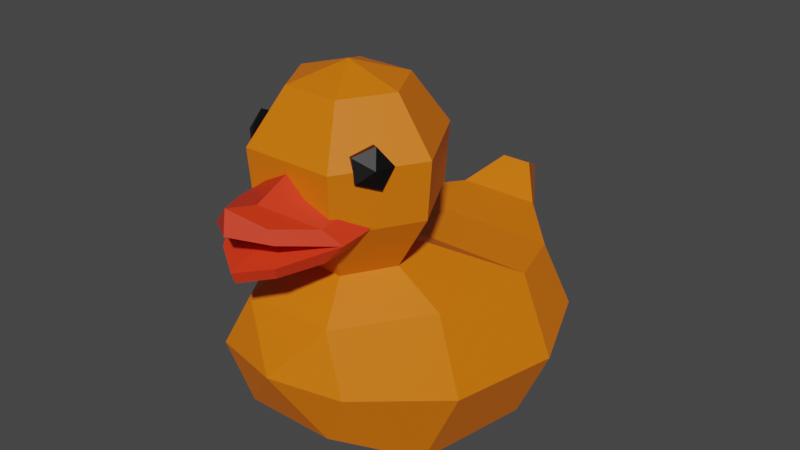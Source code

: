 # Source: duck.blend  (saved by Blender 3.6.11; exported with 4.5.12 LTS)
import bpy
from mathutils import Matrix  # noqa: F401  (used for matrix-valued properties, if any)

bpy.ops.wm.read_factory_settings(use_empty=True)
scene = bpy.context.scene
scene.name = 'Scene'

# ---- materials (node trees are filled in below, after node groups)
mat_material_001 = bpy.data.materials.new('Material.001')
mat_material_001.use_transparent_shadow = False
mat_material_002 = bpy.data.materials.new('Material.002')
mat_material_002.use_transparent_shadow = False
mat_material_003 = bpy.data.materials.new('Material.003')
mat_material_003.use_transparent_shadow = False

# ---- material node trees
mat_material_001.use_nodes = True; mat_material_001.node_tree.nodes.clear()
_N = mat_material_001.node_tree.nodes; _L = mat_material_001.node_tree.links
n0 = _N.new('ShaderNodeBsdfPrincipled'); n0.name = 'Principled BSDF'; n0.location = (10, 300)
n0.distribution = 'GGX'
n0.subsurface_method = 'RANDOM_WALK_SKIN'
n0.inputs[0].default_value = (0.8, 0.1737, 0.0, 1.0)
n0.inputs[3].default_value = 1.45
n0.inputs[27].default_value = (0.0, 0.0, 0.0, 1.0)
n0.inputs[28].default_value = 1.0
n1 = _N.new('ShaderNodeOutputMaterial'); n1.name = 'Material Output'; n1.location = (300, 300)
_L.new(n0.outputs[0], n1.inputs[0])
n1.is_active_output = True
mat_material_002.use_nodes = True; mat_material_002.node_tree.nodes.clear()
_N = mat_material_002.node_tree.nodes; _L = mat_material_002.node_tree.links
n0 = _N.new('ShaderNodeBsdfPrincipled'); n0.name = 'Principled BSDF'; n0.location = (10, 300)
n0.distribution = 'GGX'
n0.subsurface_method = 'RANDOM_WALK_SKIN'
n0.inputs[0].default_value = (0.0, 0.0, 0.0, 1.0)
n0.inputs[3].default_value = 1.45
n0.inputs[27].default_value = (0.0, 0.0, 0.0, 1.0)
n0.inputs[28].default_value = 1.0
n1 = _N.new('ShaderNodeOutputMaterial'); n1.name = 'Material Output'; n1.location = (300, 300)
_L.new(n0.outputs[0], n1.inputs[0])
n1.is_active_output = True
mat_material_003.use_nodes = True; mat_material_003.node_tree.nodes.clear()
_N = mat_material_003.node_tree.nodes; _L = mat_material_003.node_tree.links
n0 = _N.new('ShaderNodeBsdfPrincipled'); n0.name = 'Principled BSDF'; n0.location = (10, 300)
n0.distribution = 'GGX'
n0.subsurface_method = 'RANDOM_WALK_SKIN'
n0.inputs[0].default_value = (0.8, 0.03741, 0.007964, 1.0)
n0.inputs[3].default_value = 1.45
n0.inputs[27].default_value = (0.0, 0.0, 0.0, 1.0)
n0.inputs[28].default_value = 1.0
n1 = _N.new('ShaderNodeOutputMaterial'); n1.name = 'Material Output'; n1.location = (300, 300)
_L.new(n0.outputs[0], n1.inputs[0])
n1.is_active_output = True

# ---- world
world_world = bpy.data.worlds.new('World'); scene.world = world_world
world_world.use_nodes = True; world_world.node_tree.nodes.clear()
_N = world_world.node_tree.nodes; _L = world_world.node_tree.links
n0 = _N.new('ShaderNodeOutputWorld'); n0.name = 'World Output'; n0.location = (300, 300)
n1 = _N.new('ShaderNodeBackground'); n1.name = 'Background'; n1.location = (10, 300)
n1.inputs[0].default_value = (0.05088, 0.05088, 0.05088, 1.0)
_L.new(n1.outputs[0], n0.inputs[0])
n0.is_active_output = True
world_world.color = (0.05088, 0.05088, 0.05088)
world_world.use_sun_shadow = False
world_world.sun_shadow_jitter_overblur = 0.0

# ---- meshes
me_mesh = bpy.data.meshes.new('Mesh')
me_mesh.from_pydata([(3.067, 0.1542, 2.499), (2.714, 0.7564, -4.344), (3.067, 4.669, 1.891), (3.067, 4.669, -3.219), (-3.067, 4.669, 1.891), (-3.067, 4.669, -3.219), (-3.067, 0.1542, 2.499), (-2.714, 0.7564, -4.344), (-1.419, 1.339, 4.662), (1.419, 1.339, 4.662), (1.419, 4.741, 4.558), (-1.419, 4.741, 4.558), (-0.7742, 3.036, -6.252), (0.7742, 3.036, -6.252), (-1.331, 4.796, -5.156), (1.331, 4.796, -5.156), (-0.2863, 5.265, -6.806), (0.2863, 5.265, -6.806), (-0.4922, 5.614, -6.123), (0.4922, 5.614, -6.123), (3.579, 4.669, -1.386), (-3.579, 4.669, -1.386), (-3.579, -0.1102, -1.386), (3.579, -0.1102, -1.386), (1.696, 5.668, 1.945), (0.9024, 5.668, 0.4615), (-0.9024, 5.668, 0.4615), (-1.696, 5.668, 1.945), (-0.8604, 5.668, 3.381), (0.8604, 5.668, 3.381), (2.68, 7.355, 1.959), (1.426, 7.355, -0.3854), (-1.426, 7.355, -0.3854), (-2.68, 7.355, 1.959), (-1.36, 7.355, 4.228), (1.36, 7.355, 4.228), (1.696, 10.63, 1.945), (0.9024, 10.63, 0.4615), (-0.9024, 10.63, 0.4615), (-1.696, 10.63, 1.945), (-0.8605, 10.63, 3.381), (0.8605, 10.63, 3.381), (-1.472e-15, 11.16, 1.927), (2.806, 9.068, 1.961), (1.423, 9.068, 4.336), (-1.423, 9.068, 4.336), (-2.806, 9.068, 1.961), (-1.493, 9.068, -0.4935), (1.493, 9.068, -0.4935), (-3.028e-15, 3.11, 5.432), (2.218, 3.063, 4.89), (3.943, 2.344, 2.102), (4.601, 2.208, -1.386), (3.709, 2.654, -3.798), (-3.709, 2.654, -3.798), (-4.601, 2.208, -1.386), (-3.943, 2.344, 2.102), (-2.218, 3.063, 4.89), (0.8657, 6.605, 5.669), (1.54, 6.979, 2.377), (0.7862, 7.992, 5.784), (1.54, 7.976, 2.471), (-0.7862, 7.992, 5.784), (-1.54, 7.976, 2.471), (-0.8657, 6.605, 5.669), (-1.54, 6.979, 2.377), (-2.203e-15, 6.329, 3.575), (-3.393e-15, 6.414, 6.255), (-3.465e-15, 8.551, 6.416), (-2.312e-15, 8.944, 3.82), (1.472, 6.775, 4.564), (-2.932e-15, 6.504, 5.216), (-1.472, 6.775, 4.564), (-1.476, 7.772, 4.655), (-3.005e-15, 8.255, 5.381), (1.476, 7.772, 4.655), (-1.931, 7.477, 2.424), (-1.895, 7.3, 4.322), (1.895, 7.3, 4.322), (1.931, 7.477, 2.424), (-1.027, 7.644, 5.842), (-0.9501, 6.946, 5.762), (-3.51e-15, 7.823, 6.519), (-2.947e-15, 7.18, 5.25), (-3.448e-15, 6.744, 6.379), (1.027, 7.644, 5.842), (0.9501, 6.946, 5.762), (-2.328, 9.087, 2.831), (-2.022, 9.651, 3.178), (-1.717, 9.449, 3.766), (-1.835, 8.761, 3.782), (-2.213, 8.537, 3.204), (-1.71, 8.951, 2.454), (-1.403, 9.515, 2.801), (-1.098, 9.313, 3.389), (-1.217, 8.624, 3.405), (-1.595, 8.401, 2.827), (-2.23, 9.121, 3.444), (2.334, 9.091, 2.836), (2.014, 9.652, 3.178), (1.705, 9.448, 3.763), (1.834, 8.76, 3.781), (2.223, 8.54, 3.209), (1.723, 8.948, 2.451), (1.403, 9.51, 2.794), (1.093, 9.305, 3.378), (1.222, 8.618, 3.397), (1.611, 8.397, 2.824), (2.228, 9.124, 3.448)], [], [(51, 52, 20, 2), (4, 21, 55, 56), (6, 22, 23, 0), (17, 16, 18, 19), (6, 0, 9, 8), (50, 51, 2, 10), (4, 56, 57, 11), (1, 7, 12, 13), (12, 54, 5, 14), (5, 3, 15, 14), (3, 53, 13, 15), (13, 12, 16, 17), (16, 12, 14, 18), (14, 15, 19, 18), (15, 13, 17, 19), (20, 3, 5, 21), (54, 55, 21, 5), (23, 22, 7, 1), (20, 52, 53, 3), (2, 20, 25, 24), (20, 21, 26, 25), (21, 4, 27, 26), (4, 11, 28, 27), (11, 10, 29, 28), (10, 2, 24, 29), (24, 25, 31, 30), (25, 26, 32, 31), (26, 27, 33, 32), (27, 28, 34, 33), (28, 29, 35, 34), (29, 24, 30, 35), (30, 31, 48, 43), (31, 32, 47, 48), (32, 33, 46, 47), (33, 34, 45, 46), (34, 35, 44, 45), (35, 30, 43, 44), (43, 48, 37, 36), (48, 47, 38, 37), (47, 46, 39, 38), (46, 45, 40, 39), (45, 44, 41, 40), (44, 43, 36, 41), (36, 37, 42), (37, 38, 42), (38, 39, 42), (39, 40, 42), (40, 41, 42), (41, 36, 42), (8, 9, 49), (9, 50, 49), (10, 11, 49), (49, 57, 8), (0, 51, 50, 9), (0, 23, 52, 51), (53, 52, 23, 1), (13, 53, 1), (7, 54, 12), (22, 55, 54, 7), (56, 55, 22, 6), (57, 56, 6, 8), (49, 50, 10), (11, 57, 49), (75, 78, 79, 61), (73, 74, 69, 63), (76, 77, 73, 63), (71, 72, 65, 66), (70, 71, 66, 59), (74, 75, 61, 69), (67, 71, 70, 58), (64, 72, 71, 67), (62, 73, 77, 80), (68, 74, 73, 62), (60, 75, 74, 68), (72, 77, 76, 65), (58, 70, 78, 86), (79, 78, 70, 59), (81, 77, 72, 64), (85, 78, 75, 60), (80, 77, 83, 82), (77, 81, 84, 83), (80, 82, 68, 62), (68, 82, 85, 60), (64, 67, 84, 81), (86, 84, 67, 58), (82, 83, 78, 85), (83, 84, 86, 78), (93, 92, 87, 88), (94, 93, 88, 89), (95, 94, 89, 90), (96, 95, 90, 91), (92, 96, 91, 87), (92, 93, 94, 95, 96), (87, 91, 97), (91, 90, 97), (90, 89, 97), (89, 88, 97), (88, 87, 97), (104, 99, 98, 103), (105, 100, 99, 104), (106, 101, 100, 105), (107, 102, 101, 106), (103, 98, 102, 107), (103, 107, 106, 105, 104), (98, 108, 102), (102, 108, 101), (101, 108, 100), (100, 108, 99), (99, 108, 98)])
me_mesh.polygons.foreach_set('use_smooth', [True] * 109)
me_mesh.polygons.foreach_set('material_index', [0, 0, 0, 0, 0, 0, 0, 0, 0, 0, 0, 0, 0, 0, 0, 0, 0, 0, 0, 0, 0, 0, 0, 0, 0, 0, 0, 0, 0, 0, 0, 0, 0, 0, 0, 0, 0, 0, 0, 0, 0, 0, 0, 0, 0, 0, 0, 0, 0, 0, 0, 0, 0, 0, 0, 0, 0, 0, 0, 0, 0, 0, 0, 2, 2, 2, 2, 2, 2, 2, 2, 2, 2, 2, 2, 2, 2, 2, 2, 2, 2, 2, 2, 2, 2, 2, 2, 1, 1, 1, 1, 1, 1, 1, 1, 1, 1, 1, 1, 1, 1, 1, 1, 1, 1, 1, 1, 1, 1])
_k = set([(0, 6), (0, 9), (0, 23), (0, 51), (1, 7), (1, 13), (1, 23), (1, 53), (2, 10), (2, 20), (2, 24), (2, 51), (3, 5), (3, 15), (3, 20), (3, 53), (4, 11), (4, 21), (4, 27), (4, 56), (5, 14), (5, 21), (5, 54), (6, 8), (6, 22), (6, 56), (7, 12), (7, 22), (7, 54), (8, 9), (8, 49), (8, 57), (9, 49), (9, 50), (10, 11), (10, 29), (10, 49), (10, 50), (11, 28), (11, 49), (11, 57), (12, 13), (12, 14), (12, 16), (12, 54), (13, 15), (13, 17), (13, 53), (14, 15), (14, 18), (15, 19), (16, 17), (16, 18), (17, 19), (18, 19), (20, 21), (20, 25), (20, 52), (21, 26), (21, 55), (22, 23), (22, 55), (23, 52), (24, 25), (24, 29), (24, 30), (25, 26), (25, 31), (26, 27), (26, 32), (27, 28), (27, 33), (28, 29), (28, 34), (29, 35), (30, 31), (30, 35), (30, 43), (31, 32), (31, 48), (32, 33), (32, 47), (33, 34), (33, 46), (34, 35), (34, 45), (35, 44), (36, 37), (36, 41), (36, 42), (36, 43), (37, 38), (37, 42), (37, 48), (38, 39), (38, 42), (38, 47), (39, 40), (39, 42), (39, 46), (40, 41), (40, 42), (40, 45), (41, 42), (41, 44), (43, 44), (43, 48), (44, 45), (45, 46), (46, 47), (47, 48), (49, 50), (49, 57), (50, 51), (51, 52), (52, 53), (54, 55), (55, 56), (56, 57), (58, 67), (58, 70), (58, 86), (59, 66), (59, 70), (59, 79), (60, 68), (60, 75), (60, 85), (61, 69), (61, 75), (61, 79), (62, 68), (62, 73), (62, 80), (63, 69), (63, 73), (63, 76), (64, 67), (64, 72), (64, 81), (65, 66), (65, 72), (65, 76), (66, 71), (67, 71), (67, 84), (68, 74), (68, 82), (69, 74), (70, 71), (70, 78), (71, 72), (72, 77), (73, 74), (73, 77), (74, 75), (75, 78), (76, 77), (77, 80), (77, 81), (77, 83), (78, 79), (78, 83), (78, 85), (78, 86), (80, 82), (81, 84), (82, 83), (82, 85), (83, 84), (84, 86), (87, 88), (87, 91), (87, 92), (87, 97), (88, 89), (88, 93), (88, 97), (89, 90), (89, 94), (89, 97), (90, 91), (90, 95), (90, 97), (91, 96), (91, 97), (92, 93), (92, 96), (93, 94), (94, 95), (95, 96), (98, 99), (98, 102), (98, 103), (98, 108), (99, 100), (99, 104), (99, 108), (100, 101), (100, 105), (100, 108), (101, 102), (101, 106), (101, 108), (102, 107), (102, 108), (103, 104), (103, 107), (104, 105), (105, 106), (106, 107)])
me_mesh.attributes.new('sharp_edge', 'BOOLEAN', 'EDGE').data.foreach_set('value', [ (min(e.vertices), max(e.vertices)) in _k for e in me_mesh.edges])
_uv = me_mesh.uv_layers.new(name='map1')
_uv.uv.foreach_set('vector', [0.03521, 0.04506, 0.03495, 0.04505, 0.03499, 0.04487, 0.03522, 0.04489, 0.03545, 0.0448, 0.03527, 0.04478, 0.03531, 0.04491, 0.0355, 0.04494, 0.03549, 0.04509, 0.03527, 0.04506, 0.03499, 0.04518, 0.03527, 0.0452, 0.0347, 0.04473, 0.03473, 0.04473, 0.03477, 0.04471, 0.03473, 0.04472, 0.03549, 0.04509, 0.03527, 0.0452, 0.03549, 0.04511, 0.03559, 0.04506, 0.03548, 0.04502, 0.03521, 0.04506, 0.03522, 0.04489, 0.0355, 0.04488, 0.03545, 0.0448, 0.0355, 0.04494, 0.03563, 0.04495, 0.0356, 0.04484, 0.03477, 0.04506, 0.03499, 0.04498, 0.03478, 0.04486, 0.03472, 0.04488, 0.03478, 0.04486, 0.03506, 0.04486, 0.03507, 0.04476, 0.03487, 0.04475, 0.03507, 0.04476, 0.03482, 0.04483, 0.03475, 0.04478, 0.03487, 0.04475, 0.03482, 0.04483, 0.03476, 0.04497, 0.03472, 0.04488, 0.03475, 0.04478, 0.03472, 0.04488, 0.03478, 0.04486, 0.03473, 0.04473, 0.0347, 0.04473, 0.03473, 0.04473, 0.03478, 0.04486, 0.03487, 0.04475, 0.03477, 0.04471, 0.03487, 0.04475, 0.03475, 0.04478, 0.03473, 0.04472, 0.03477, 0.04471, 0.03475, 0.04478, 0.03472, 0.04488, 0.0347, 0.04473, 0.03473, 0.04472, 0.03499, 0.04487, 0.03482, 0.04483, 0.03507, 0.04476, 0.03527, 0.04478, 0.03506, 0.04486, 0.03531, 0.04491, 0.03527, 0.04478, 0.03507, 0.04476, 0.03499, 0.04518, 0.03527, 0.04506, 0.03499, 0.04498, 0.03477, 0.04506, 0.03499, 0.04487, 0.03495, 0.04505, 0.03476, 0.04497, 0.03482, 0.04483, 0.03522, 0.04489, 0.03499, 0.04487, 0.03523, 0.04471, 0.0353, 0.04473, 0.03499, 0.04487, 0.03527, 0.04478, 0.0353, 0.04469, 0.03523, 0.04471, 0.03527, 0.04478, 0.03545, 0.0448, 0.03542, 0.04469, 0.0353, 0.04469, 0.03545, 0.0448, 0.0356, 0.04484, 0.03549, 0.04471, 0.03542, 0.04469, 0.0356, 0.04484, 0.0355, 0.04488, 0.03543, 0.04473, 0.03549, 0.04471, 0.0355, 0.04488, 0.03522, 0.04489, 0.0353, 0.04473, 0.03543, 0.04473, 0.0353, 0.04473, 0.03523, 0.04471, 0.03515, 0.0446, 0.03526, 0.04463, 0.03523, 0.04471, 0.0353, 0.04469, 0.03526, 0.04457, 0.03515, 0.0446, 0.0353, 0.04469, 0.03542, 0.04469, 0.03546, 0.04457, 0.03526, 0.04457, 0.03542, 0.04469, 0.03549, 0.04471, 0.03558, 0.0446, 0.03546, 0.04457, 0.03549, 0.04471, 0.03543, 0.04473, 0.03548, 0.04463, 0.03558, 0.0446, 0.03543, 0.04473, 0.0353, 0.04473, 0.03526, 0.04463, 0.03548, 0.04463, 0.03526, 0.04463, 0.03515, 0.0446, 0.03514, 0.04448, 0.03526, 0.0445, 0.03515, 0.0446, 0.03526, 0.04457, 0.03526, 0.04446, 0.03514, 0.04448, 0.03526, 0.04457, 0.03546, 0.04457, 0.03547, 0.04446, 0.03526, 0.04446, 0.03546, 0.04457, 0.03558, 0.0446, 0.03559, 0.04448, 0.03547, 0.04446, 0.03558, 0.0446, 0.03548, 0.04463, 0.03549, 0.0445, 0.03559, 0.04448, 0.03548, 0.04463, 0.03526, 0.04463, 0.03526, 0.0445, 0.03549, 0.0445, 0.03526, 0.0445, 0.03514, 0.04448, 0.03523, 0.04437, 0.0353, 0.04438, 0.03514, 0.04448, 0.03526, 0.04446, 0.0353, 0.04436, 0.03523, 0.04437, 0.03526, 0.04446, 0.03547, 0.04446, 0.03544, 0.04436, 0.0353, 0.04436, 0.03547, 0.04446, 0.03559, 0.04448, 0.03551, 0.04437, 0.03544, 0.04436, 0.03559, 0.04448, 0.03549, 0.0445, 0.03544, 0.04438, 0.03551, 0.04437, 0.03549, 0.0445, 0.03526, 0.0445, 0.0353, 0.04438, 0.03544, 0.04438, 0.0353, 0.04438, 0.03523, 0.04437, 0.03537, 0.04433, 0.03523, 0.04437, 0.0353, 0.04436, 0.03537, 0.04433, 0.0353, 0.04436, 0.03544, 0.04436, 0.03537, 0.04433, 0.03544, 0.04436, 0.03551, 0.04437, 0.03537, 0.04433, 0.03551, 0.04437, 0.03544, 0.04438, 0.03537, 0.04433, 0.03544, 0.04438, 0.0353, 0.04438, 0.03537, 0.04433, 0.03559, 0.04506, 0.03549, 0.04511, 0.0356, 0.04498, 0.03549, 0.04511, 0.03548, 0.04502, 0.0356, 0.04498, 0.0355, 0.04488, 0.0356, 0.04484, 0.0356, 0.04498, 0.0356, 0.04498, 0.03563, 0.04495, 0.03559, 0.04506, 0.03527, 0.0452, 0.03521, 0.04506, 0.03548, 0.04502, 0.03549, 0.04511, 0.03527, 0.0452, 0.03499, 0.04518, 0.03495, 0.04505, 0.03521, 0.04506, 0.03476, 0.04497, 0.03495, 0.04505, 0.03499, 0.04518, 0.03477, 0.04506, 0.03472, 0.04488, 0.03476, 0.04497, 0.03477, 0.04506, 0.03499, 0.04498, 0.03506, 0.04486, 0.03478, 0.04486, 0.03527, 0.04506, 0.03531, 0.04491, 0.03506, 0.04486, 0.03499, 0.04498, 0.0355, 0.04494, 0.03531, 0.04491, 0.03527, 0.04506, 0.03549, 0.04509, 0.03563, 0.04495, 0.0355, 0.04494, 0.03549, 0.04509, 0.03559, 0.04506, 0.0356, 0.04498, 0.03548, 0.04502, 0.0355, 0.04488, 0.0356, 0.04484, 0.03563, 0.04495, 0.0356, 0.04498, 0.04903, 0.04455, 0.04894, 0.04464, 0.04913, 0.04456, 0.04921, 0.04447, 0.04973, 0.04461, 0.04931, 0.0445, 0.04945, 0.04433, 0.04986, 0.04452, 0.04994, 0.04463, 0.04981, 0.04472, 0.04973, 0.04461, 0.04986, 0.04452, 0.0493, 0.04486, 0.04972, 0.04482, 0.04985, 0.04471, 0.04943, 0.04484, 0.04903, 0.04475, 0.0493, 0.04486, 0.04943, 0.04484, 0.04921, 0.04465, 0.04931, 0.0445, 0.04903, 0.04455, 0.04921, 0.04447, 0.04945, 0.04433, 0.0492, 0.04493, 0.0493, 0.04486, 0.04903, 0.04475, 0.04903, 0.04486, 0.04951, 0.04491, 0.04972, 0.04482, 0.0493, 0.04486, 0.0492, 0.04493, 0.0495, 0.04458, 0.04973, 0.04461, 0.04981, 0.04472, 0.04957, 0.04467, 0.04921, 0.04445, 0.04931, 0.0445, 0.04973, 0.04461, 0.0495, 0.04458, 0.04905, 0.04454, 0.04903, 0.04455, 0.04931, 0.0445, 0.04921, 0.04445, 0.04972, 0.04482, 0.04981, 0.04472, 0.04994, 0.04463, 0.04985, 0.04471, 0.04903, 0.04486, 0.04903, 0.04475, 0.04894, 0.04464, 0.04901, 0.04479, 0.04913, 0.04456, 0.04894, 0.04464, 0.04903, 0.04475, 0.04921, 0.04465, 0.04953, 0.04484, 0.04981, 0.04472, 0.04972, 0.04482, 0.04951, 0.04491, 0.04898, 0.04461, 0.04894, 0.04464, 0.04903, 0.04455, 0.04905, 0.04454, 0.04957, 0.04467, 0.04981, 0.04472, 0.04931, 0.04472, 0.04921, 0.04462, 0.04981, 0.04472, 0.04953, 0.04484, 0.0492, 0.04485, 0.04931, 0.04472, 0.04957, 0.04467, 0.04921, 0.04462, 0.04921, 0.04445, 0.0495, 0.04458, 0.04921, 0.04445, 0.04921, 0.04462, 0.04898, 0.04461, 0.04905, 0.04454, 0.04951, 0.04491, 0.0492, 0.04493, 0.0492, 0.04485, 0.04953, 0.04484, 0.04901, 0.04479, 0.0492, 0.04485, 0.0492, 0.04493, 0.04903, 0.04486, 0.04921, 0.04462, 0.04931, 0.04472, 0.04894, 0.04464, 0.04898, 0.04461, 0.04931, 0.04472, 0.0492, 0.04485, 0.04901, 0.04479, 0.04894, 0.04464, 0.08191, 0.2313, 0.08217, 0.2318, 0.08227, 0.2318, 0.08199, 0.2312, 0.08135, 0.2314, 0.08191, 0.2313, 0.08199, 0.2312, 0.08139, 0.2313, 0.08127, 0.2319, 0.08135, 0.2314, 0.08139, 0.2313, 0.08131, 0.2319, 0.08178, 0.2322, 0.08127, 0.2319, 0.08131, 0.2319, 0.08185, 0.2322, 0.08217, 0.2318, 0.08178, 0.2322, 0.08185, 0.2322, 0.08227, 0.2318, 0.08217, 0.2318, 0.08191, 0.2313, 0.08135, 0.2314, 0.08127, 0.2319, 0.08178, 0.2322, 0.08227, 0.2318, 0.08185, 0.2322, 0.08181, 0.2317, 0.08185, 0.2322, 0.08131, 0.2319, 0.08181, 0.2317, 0.08131, 0.2319, 0.08139, 0.2313, 0.08181, 0.2317, 0.08139, 0.2313, 0.08199, 0.2312, 0.08181, 0.2317, 0.08199, 0.2312, 0.08227, 0.2318, 0.08181, 0.2317, 0.08196, 0.2313, 0.08151, 0.2313, 0.08128, 0.2317, 0.08172, 0.2318, 0.08227, 0.2315, 0.08181, 0.2314, 0.08151, 0.2313, 0.08196, 0.2313, 0.0822, 0.2321, 0.08175, 0.232, 0.08181, 0.2314, 0.08227, 0.2315, 0.08186, 0.2322, 0.08141, 0.2322, 0.08175, 0.232, 0.0822, 0.2321, 0.08172, 0.2318, 0.08128, 0.2317, 0.08141, 0.2322, 0.08186, 0.2322, 0.08172, 0.2318, 0.08186, 0.2322, 0.0822, 0.2321, 0.08227, 0.2315, 0.08196, 0.2313, 0.08128, 0.2317, 0.08139, 0.2317, 0.08141, 0.2322, 0.08141, 0.2322, 0.08139, 0.2317, 0.08175, 0.232, 0.08175, 0.232, 0.08139, 0.2317, 0.08181, 0.2314, 0.08181, 0.2314, 0.08139, 0.2317, 0.08151, 0.2313, 0.08151, 0.2313, 0.08139, 0.2317, 0.08128, 0.2317])
me_mesh.materials.append(mat_material_001)
me_mesh.materials.append(mat_material_002)
me_mesh.materials.append(mat_material_003)
me_mesh.update()
me_mesh.normals_split_custom_set([tuple(v) for v in zip(*[iter([0.9166, 0.3701, 0.1511, 0.9166, 0.3701, 0.1511, 0.9166, 0.3701, 0.1511, 0.9166, 0.3701, 0.1511, -0.9166, 0.3701, 0.1511, -0.9166, 0.3701, 0.1511, -0.9166, 0.3701, 0.1511, -0.9166, 0.3701, 0.1511, 0.0, -0.9977, 0.06789, 0.0, -0.9977, 0.06789, 0.0, -0.9977, 0.06789, 0.0, -0.9977, 0.06789, 0.0, 0.8901, -0.4558, 0.0, 0.8901, -0.4558, 0.0, 0.8901, -0.4558, 0.0, 0.8901, -0.4558, 0.0, -0.877, 0.4805, 0.0, -0.877, 0.4805, 0.0, -0.877, 0.4805, 0.0, -0.877, 0.4805, 0.8053, 0.3969, 0.4404, 0.8053, 0.3969, 0.4404, 0.8053, 0.3969, 0.4404, 0.8053, 0.3969, 0.4404, -0.8053, 0.3969, 0.4404, -0.8053, 0.3969, 0.4404, -0.8053, 0.3969, 0.4404, -0.8053, 0.3969, 0.4404, 0.0, -0.6418, -0.7668, 0.0, -0.6418, -0.7668, 0.0, -0.6418, -0.7668, 0.0, -0.6418, -0.7668, -0.6682, 0.3145, -0.6743, -0.6682, 0.3145, -0.6743, -0.6682, 0.3145, -0.6743, -0.6682, 0.3145, -0.6743, 0.0, 0.9978, 0.06562, 0.0, 0.9978, 0.06562, 0.0, 0.9978, 0.06562, 0.0, 0.9978, 0.06562, 0.6682, 0.3145, -0.6743, 0.6682, 0.3145, -0.6743, 0.6682, 0.3145, -0.6743, 0.6682, 0.3145, -0.6743, 0.0, -0.241, -0.9705, 0.0, -0.241, -0.9705, 0.0, -0.241, -0.9705, 0.0, -0.241, -0.9705, -0.8538, 0.1188, -0.5068, -0.8538, 0.1188, -0.5068, -0.8538, 0.1188, -0.5068, -0.8538, 0.1188, -0.5068, 0.0, 0.7637, 0.6456, 0.0, 0.7637, 0.6456, 0.0, 0.7637, 0.6456, 0.0, 0.7637, 0.6456, 0.8538, 0.1188, -0.5068, 0.8538, 0.1188, -0.5068, 0.8538, 0.1188, -0.5068, 0.8538, 0.1188, -0.5068, 0.0, 1.0, 1.957e-08, 0.0, 1.0, 1.957e-08, 0.0, 1.0, 1.957e-08, 0.0, 1.0, 1.957e-08, -0.8944, 0.3658, -0.2574, -0.8944, 0.3658, -0.2574, -0.8944, 0.3658, -0.2574, -0.8944, 0.3658, -0.2574, 0.0, -0.9597, -0.2811, 0.0, -0.9597, -0.2811, 0.0, -0.9597, -0.2811, 0.0, -0.9597, -0.2811, 0.8944, 0.3658, -0.2574, 0.8944, 0.3658, -0.2574, 0.8944, 0.3658, -0.2574, 0.8944, 0.3658, -0.2574, 0.4329, 0.9011, -0.02563, 0.4329, 0.9011, -0.02563, 0.4329, 0.9011, -0.02563, 0.4329, 0.9011, -0.02563, 0.0, 0.8796, -0.4757, 0.0, 0.8796, -0.4757, 0.0, 0.8796, -0.4757, 0.0, 0.8796, -0.4757, -0.4329, 0.9011, -0.02563, -0.4329, 0.9011, -0.02563, -0.4329, 0.9011, -0.02563, -0.4329, 0.9011, -0.02563, -0.5648, 0.757, 0.3287, -0.5648, 0.757, 0.3287, -0.5648, 0.757, 0.3287, -0.5648, 0.757, 0.3287, 0.0, 0.7855, 0.6189, 0.0, 0.7855, 0.6189, 0.0, 0.7855, 0.6189, 0.0, 0.7855, 0.6189, 0.5648, 0.757, 0.3287, 0.5648, 0.757, 0.3287, 0.5648, 0.757, 0.3287, 0.5648, 0.757, 0.3287, 0.7852, -0.4548, -0.4202, 0.7852, -0.4548, -0.4202, 0.7852, -0.4548, -0.4202, 0.7852, -0.4548, -0.4202, 0.0, -0.4488, -0.8936, 0.0, -0.4488, -0.8936, 0.0, -0.4488, -0.8936, 0.0, -0.4488, -0.8936, -0.7852, -0.4548, -0.4202, -0.7852, -0.4548, -0.4202, -0.7852, -0.4548, -0.4202, -0.7852, -0.4548, -0.4202, -0.7704, -0.4532, 0.4484, -0.7704, -0.4532, 0.4484, -0.7704, -0.4532, 0.4484, -0.7704, -0.4532, 0.4484, 0.0, -0.4488, 0.8936, 0.0, -0.4488, 0.8936, 0.0, -0.4488, 0.8936, 0.0, -0.4488, 0.8936, 0.7704, -0.4532, 0.4484, 0.7704, -0.4532, 0.4484, 0.7704, -0.4532, 0.4484, 0.7704, -0.4532, 0.4484, 0.8799, -0.06404, -0.4709, 0.8799, -0.06404, -0.4709, 0.8799, -0.06404, -0.4709, 0.8799, -0.06404, -0.4709, 0.0, -0.06298, -0.998, 0.0, -0.06298, -0.998, 0.0, -0.06298, -0.998, 0.0, -0.06298, -0.998, -0.8799, -0.06404, -0.4709, -0.8799, -0.06404, -0.4709, -0.8799, -0.06404, -0.4709, -0.8799, -0.06404, -0.4709, -0.8625, -0.06376, 0.502, -0.8625, -0.06376, 0.502, -0.8625, -0.06376, 0.502, -0.8625, -0.06376, 0.502, 0.0, -0.06298, 0.998, 0.0, -0.06298, 0.998, 0.0, -0.06298, 0.998, 0.0, -0.06298, 0.998, 0.8625, -0.06376, 0.502, 0.8625, -0.06376, 0.502, 0.8625, -0.06376, 0.502, 0.8625, -0.06376, 0.502, 0.7487, 0.5282, -0.4006, 0.7487, 0.5282, -0.4006, 0.7487, 0.5282, -0.4006, 0.7487, 0.5282, -0.4006, 0.0, 0.5218, -0.853, 0.0, 0.5218, -0.853, 0.0, 0.5218, -0.853, 0.0, 0.5218, -0.853, -0.7487, 0.5282, -0.4006, -0.7487, 0.5282, -0.4006, -0.7487, 0.5282, -0.4006, -0.7487, 0.5282, -0.4006, -0.7348, 0.5265, 0.4277, -0.7348, 0.5265, 0.4277, -0.7348, 0.5265, 0.4277, -0.7348, 0.5265, 0.4277, 0.0, 0.5218, 0.853, 0.0, 0.5218, 0.853, 0.0, 0.5218, 0.853, 0.0, 0.5218, 0.853, 0.7348, 0.5265, 0.4277, 0.7348, 0.5265, 0.4277, 0.7348, 0.5265, 0.4277, 0.7348, 0.5265, 0.4277, 0.2953, 0.9422, -0.158, 0.2953, 0.9422, -0.158, 0.2953, 0.9422, -0.158, 0.0, 0.9407, -0.3393, 0.0, 0.9407, -0.3393, 0.0, 0.9407, -0.3393, -0.2953, 0.9422, -0.158, -0.2953, 0.9422, -0.158, -0.2953, 0.9422, -0.158, -0.2916, 0.9414, 0.1697, -0.2916, 0.9414, 0.1697, -0.2916, 0.9414, 0.1697, 0.0, 0.9398, 0.3417, 0.0, 0.9398, 0.3417, 0.0, 0.9398, 0.3417, 0.2916, 0.9414, 0.1697, 0.2916, 0.9414, 0.1697, 0.2916, 0.9414, 0.1697, 0.0, -0.3987, 0.9171, 0.0, -0.3987, 0.9171, 0.0, -0.3987, 0.9171, 0.2266, -0.2299, 0.9465, 0.2266, -0.2299, 0.9465, 0.2266, -0.2299, 0.9465, 0.0, 0.4722, 0.8815, 0.0, 0.4722, 0.8815, 0.0, 0.4722, 0.8815, -0.2266, -0.2299, 0.9465, -0.2266, -0.2299, 0.9465, -0.2266, -0.2299, 0.9465, 0.736, -0.2885, 0.6125, 0.736, -0.2885, 0.6125, 0.736, -0.2885, 0.6125, 0.736, -0.2885, 0.6125, 0.9142, -0.3702, 0.1652, 0.9142, -0.3702, 0.1652, 0.9142, -0.3702, 0.1652, 0.9142, -0.3702, 0.1652, 0.8563, -0.3618, -0.3686, 0.8563, -0.3618, -0.3686, 0.8563, -0.3618, -0.3686, 0.8563, -0.3618, -0.3686, 0.6293, -0.1085, -0.7695, 0.6293, -0.1085, -0.7695, 0.6293, -0.1085, -0.7695, -0.6293, -0.1085, -0.7695, -0.6293, -0.1085, -0.7695, -0.6293, -0.1085, -0.7695, -0.8563, -0.3618, -0.3686, -0.8563, -0.3618, -0.3686, -0.8563, -0.3618, -0.3686, -0.8563, -0.3618, -0.3686, -0.9142, -0.3702, 0.1652, -0.9142, -0.3702, 0.1652, -0.9142, -0.3702, 0.1652, -0.9142, -0.3702, 0.1652, -0.736, -0.2885, 0.6125, -0.736, -0.2885, 0.6125, -0.736, -0.2885, 0.6125, -0.736, -0.2885, 0.6125, 0.2328, 0.2941, 0.927, 0.2328, 0.2941, 0.927, 0.2328, 0.2941, 0.927, -0.2328, 0.2941, 0.927, -0.2328, 0.2941, 0.927, -0.2328, 0.2941, 0.927, 0.7801, 0.6209, 0.07737, 0.7801, 0.6209, 0.07737, 0.7801, 0.6209, 0.07737, 0.7801, 0.6209, 0.07737, -0.5352, 0.8196, 0.2047, -0.5352, 0.8196, 0.2047, -0.5352, 0.8196, 0.2047, -0.5352, 0.8196, 0.2047, -0.7801, 0.6209, 0.07737, -0.7801, 0.6209, 0.07737, -0.7801, 0.6209, 0.07737, -0.7801, 0.6209, 0.07737, -0.2912, -0.9566, -0.002103, -0.2912, -0.9566, -0.002103, -0.2912, -0.9566, -0.002103, -0.2912, -0.9566, -0.002103, 0.2912, -0.9566, -0.002103, 0.2912, -0.9566, -0.002103, 0.2912, -0.9566, -0.002103, 0.2912, -0.9566, -0.002103, 0.5352, 0.8196, 0.2047, 0.5352, 0.8196, 0.2047, 0.5352, 0.8196, 0.2047, 0.5352, 0.8196, 0.2047, 0.1544, -0.9851, -0.07543, 0.1544, -0.9851, -0.07543, 0.1544, -0.9851, -0.07543, 0.1544, -0.9851, -0.07543, -0.1544, -0.9851, -0.07543, -0.1544, -0.9851, -0.07543, -0.1544, -0.9851, -0.07543, -0.1544, -0.9851, -0.07543, -0.7832, 0.5129, 0.3513, -0.7832, 0.5129, 0.3513, -0.7832, 0.5129, 0.3513, -0.7832, 0.5129, 0.3513, -0.3635, 0.9257, -0.1047, -0.3635, 0.9257, -0.1047, -0.3635, 0.9257, -0.1047, -0.3635, 0.9257, -0.1047, 0.3635, 0.9257, -0.1047, 0.3635, 0.9257, -0.1047, 0.3635, 0.9257, -0.1047, 0.3635, 0.9257, -0.1047, -0.7789, -0.626, -0.0385, -0.7789, -0.626, -0.0385, -0.7789, -0.626, -0.0385, -0.7789, -0.626, -0.0385, 0.8151, -0.4061, 0.4131, 0.8151, -0.4061, 0.4131, 0.8151, -0.4061, 0.4131, 0.8151, -0.4061, 0.4131, 0.7789, -0.626, -0.0385, 0.7789, -0.626, -0.0385, 0.7789, -0.626, -0.0385, 0.7789, -0.626, -0.0385, -0.8151, -0.4061, 0.4131, -0.8151, -0.4061, 0.4131, -0.8151, -0.4061, 0.4131, -0.8151, -0.4061, 0.4131, 0.7832, 0.5129, 0.3513, 0.7832, 0.5129, 0.3513, 0.7832, 0.5129, 0.3513, 0.7832, 0.5129, 0.3513, -0.1905, -0.9053, 0.3796, -0.1905, -0.9053, 0.3796, -0.1905, -0.9053, 0.3796, -0.1905, -0.9053, 0.3796, -0.06329, 0.9472, 0.3144, -0.06329, 0.9472, 0.3144, -0.06329, 0.9472, 0.3144, -0.06329, 0.9472, 0.3144, -0.6316, 0.2514, 0.7334, -0.6316, 0.2514, 0.7334, -0.6316, 0.2514, 0.7334, -0.6316, 0.2514, 0.7334, 0.6316, 0.2514, 0.7334, 0.6316, 0.2514, 0.7334, 0.6316, 0.2514, 0.7334, 0.6316, 0.2514, 0.7334, -0.5704, -0.317, 0.7577, -0.5704, -0.317, 0.7577, -0.5704, -0.317, 0.7577, -0.5704, -0.317, 0.7577, 0.5704, -0.317, 0.7577, 0.5704, -0.317, 0.7577, 0.5704, -0.317, 0.7577, 0.5704, -0.317, 0.7577, 0.1905, -0.9053, 0.3796, 0.1905, -0.9053, 0.3796, 0.1905, -0.9053, 0.3796, 0.1905, -0.9053, 0.3796, 0.06329, 0.9472, 0.3144, 0.06329, 0.9472, 0.3144, 0.06329, 0.9472, 0.3144, 0.06329, 0.9472, 0.3144, -0.3072, 0.6143, -0.7268, -0.3072, 0.6143, -0.7268, -0.3072, 0.6143, -0.7268, -0.3072, 0.6143, -0.7268, 0.3063, 0.9378, 0.1632, 0.3063, 0.9378, 0.1632, 0.3063, 0.9378, 0.1632, 0.3063, 0.9378, 0.1632, 0.5083, -0.06672, 0.8586, 0.5083, -0.06672, 0.8586, 0.5083, -0.06672, 0.8586, 0.5083, -0.06672, 0.8586, 0.01014, -0.9347, 0.3552, 0.01014, -0.9347, 0.3552, 0.01014, -0.9347, 0.3552, 0.01014, -0.9347, 0.3552, -0.5193, -0.5518, -0.6526, -0.5193, -0.5518, -0.6526, -0.5193, -0.5518, -0.6526, -0.5193, -0.5518, -0.6526, 0.8533, -0.1582, -0.4968, 0.8533, -0.1582, -0.4968, 0.8533, -0.1582, -0.4968, 0.8533, -0.1582, -0.4968, 0.8533, -0.1582, -0.4968, -0.9821, -0.09588, 0.1622, -0.9821, -0.09588, 0.1622, -0.9821, -0.09588, 0.1622, -0.7555, -0.2682, 0.5978, -0.7555, -0.2682, 0.5978, -0.7555, -0.2682, 0.5978, -0.5803, 0.1188, 0.8057, -0.5803, 0.1188, 0.8057, -0.5803, 0.1188, 0.8057, -0.6668, 0.5272, 0.5268, -0.6668, 0.5272, 0.5268, -0.6668, 0.5272, 0.5268, -0.9015, 0.4156, 0.1212, -0.9015, 0.4156, 0.1212, -0.9015, 0.4156, 0.1212, 0.3105, 0.6177, -0.7226, 0.3105, 0.6177, -0.7226, 0.3105, 0.6177, -0.7226, 0.3105, 0.6177, -0.7226, -0.318, 0.9347, 0.1586, -0.318, 0.9347, 0.1586, -0.318, 0.9347, 0.1586, -0.318, 0.9347, 0.1586, -0.5187, -0.07371, 0.8517, -0.5187, -0.07371, 0.8517, -0.5187, -0.07371, 0.8517, -0.5187, -0.07371, 0.8517, -0.005826, -0.9345, 0.3559, -0.005826, -0.9345, 0.3559, -0.005826, -0.9345, 0.3559, -0.005826, -0.9345, 0.3559, 0.5339, -0.5452, -0.6463, 0.5339, -0.5452, -0.6463, 0.5339, -0.5452, -0.6463, 0.5339, -0.5452, -0.6463, -0.8444, -0.1722, -0.5073, -0.8444, -0.1722, -0.5073, -0.8444, -0.1722, -0.5073, -0.8444, -0.1722, -0.5073, -0.8444, -0.1722, -0.5073, 0.9813, -0.08015, 0.1752, 0.9813, -0.08015, 0.1752, 0.9813, -0.08015, 0.1752, 0.7511, -0.2557, 0.6087, 0.7511, -0.2557, 0.6087, 0.7511, -0.2557, 0.6087, 0.5683, 0.1289, 0.8127, 0.5683, 0.1289, 0.8127, 0.5683, 0.1289, 0.8127, 0.6532, 0.5371, 0.5337, 0.6532, 0.5371, 0.5337, 0.6532, 0.5371, 0.5337, 0.8936, 0.429, 0.1323, 0.8936, 0.429, 0.1323, 0.8936, 0.429, 0.1323])] * 3)])

# ---- objects
ob_sm_prop_toy_duck_01 = bpy.data.objects.new('SM_Prop_Toy_Duck_01', me_mesh)

# ---- transforms, parenting, visibility, modifiers, constraints
ob_sm_prop_toy_duck_01.location = (0.0, 0.0, 0.0)
ob_sm_prop_toy_duck_01.rotation_euler = (1.571, -0.0, 0.0)
ob_sm_prop_toy_duck_01.scale = (0.01, 0.01, 0.01)
ob_sm_prop_toy_duck_01.color = (0.8, 0.8, 0.8, 1.0)

# ---- collection membership
scene.collection.objects.link(ob_sm_prop_toy_duck_01)

# ---- scene / render settings (as saved in the file)
scene.frame_start = 1; scene.frame_end = 250; scene.frame_set(1)
scene.render.engine = 'BLENDER_EEVEE_NEXT'
scene.cycles.sampling_pattern = 'TABULATED_SOBOL'
scene.view_settings.view_transform = 'Filmic'
bpy.context.view_layer.update()

# ---- added for rendering (the .blend has no active camera and no usable light): camera, sun
cam_auto = bpy.data.cameras.new('AutoCamera')
cam_auto.lens = 50.0
cam_auto.sensor_width = 36.0
cam_auto.clip_end = 1000.0
ob_auto_camera = bpy.data.objects.new('AutoCamera', cam_auto)
scene.collection.objects.link(ob_auto_camera)
ob_auto_camera.location = (0.185045, -0.220617, 0.203272)
ob_auto_camera.rotation_euler = (1.09748, -7.21219e-08, 0.694738)
scene.camera = ob_auto_camera
light_auto_sun = bpy.data.lights.new('AutoSun', 'SUN')
light_auto_sun.energy = 3.0
light_auto_sun.angle = 0.0523599
ob_auto_sun = bpy.data.objects.new('AutoSun', light_auto_sun)
scene.collection.objects.link(ob_auto_sun)
ob_auto_sun.rotation_euler = (0.872665, 0.174533, 0.523599)
bpy.context.view_layer.update()
